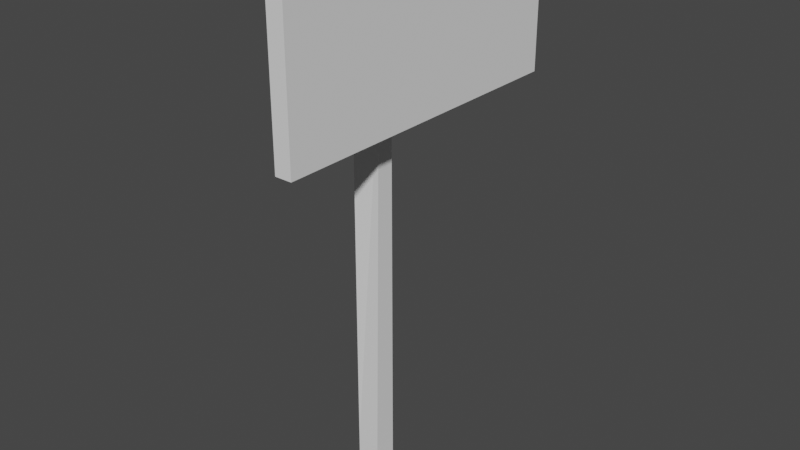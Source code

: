 # Source: Placard.blend  (saved by Blender 2.82.7; exported with 4.5.12 LTS)
import bpy
from mathutils import Matrix  # noqa: F401  (used for matrix-valued properties, if any)

bpy.ops.wm.read_factory_settings(use_empty=True)
scene = bpy.context.scene
scene.name = 'Scene'

# ---- collections
col_collection = bpy.data.collections.new('Collection'); scene.collection.children.link(col_collection)

# ---- world
world_world = bpy.data.worlds.new('World'); scene.world = world_world
world_world.use_nodes = True; world_world.node_tree.nodes.clear()
_N = world_world.node_tree.nodes; _L = world_world.node_tree.links
n0 = _N.new('ShaderNodeOutputWorld'); n0.name = 'World Output'; n0.location = (300, 300)
n1 = _N.new('ShaderNodeBackground'); n1.name = 'Background'; n1.location = (10, 300)
n1.inputs[0].default_value = (0.05088, 0.05088, 0.05088, 1.0)
_L.new(n1.outputs[0], n0.inputs[0])
n0.is_active_output = True
world_world.color = (0.05088, 0.05088, 0.05088)
world_world.use_sun_shadow = False
world_world.sun_shadow_jitter_overblur = 0.0

# ---- meshes
me_cube_001 = bpy.data.meshes.new('Cube.001')
me_cube_001.from_pydata([(-0.02608, -0.001585, -0.004513), (-0.02608, -0.001585, 0.05549), (-0.02608, 0.05842, -0.004513), (-0.02608, 0.05842, 0.05549), (0.03392, -0.001585, -0.004513), (0.03392, -0.001585, 0.05549), (0.03392, 0.05842, -0.004513), (0.03392, 0.05842, 0.05549), (-0.02608, -0.001585, 1.022), (-0.02608, 0.05842, 1.022), (0.04134, 0.04937, 1.034), (0.04134, 0.007463, 1.034), (-0.02608, -0.001585, 1.097), (-0.02608, 0.05842, 1.097), (0.04134, 0.04937, 1.085), (0.04134, 0.007463, 1.085), (-0.02608, -0.001585, 1.251), (-0.02608, 0.05842, 1.251), (0.03392, 0.05842, 1.251), (0.03392, -0.001585, 1.251), (0.07568, 0.04937, 1.034), (0.07568, 0.007463, 1.034), (0.07568, 0.04937, 1.085), (0.07568, 0.007463, 1.085), (0.126, 0.05842, 1.022), (0.126, -0.001585, 1.022), (0.126, 0.05842, 1.097), (0.126, -0.001585, 1.097), (0.08309, 0.4814, 1.097), (0.08309, 0.4814, 1.022), (0.126, 0.4814, 1.097), (0.126, 0.4814, 1.022), (0.08309, -0.3454, 1.022), (0.08309, -0.3454, 1.097), (0.126, -0.3454, 1.022), (0.126, -0.3454, 1.097), (0.08309, 0.05842, 1.328), (0.08309, -0.001585, 1.328), (0.126, 0.05842, 1.328), (0.126, -0.001585, 1.328), (0.08309, 0.4814, 1.328), (0.126, 0.4814, 1.328), (0.08309, -0.3454, 1.328), (0.126, -0.3454, 1.328), (0.08309, 0.05842, 0.9392), (0.08309, -0.001585, 0.9392), (0.126, 0.05842, 0.9392), (0.126, -0.001585, 0.9392), (0.126, 0.4814, 0.9392), (0.08309, 0.4814, 0.9392), (0.08309, -0.3454, 0.9392), (0.126, -0.3454, 0.9392)], [], [(0, 1, 3, 2), (2, 3, 7, 6), (6, 7, 5, 4), (4, 5, 1, 0), (2, 6, 4, 0), (1, 5, 11, 8), (9, 8, 12, 13), (7, 3, 9, 10), (5, 7, 10, 11), (3, 1, 8, 9), (12, 15, 19, 16), (8, 11, 15, 12), (10, 9, 13, 14), (15, 11, 21, 23), (18, 17, 16, 19), (14, 13, 17, 18), (15, 14, 18, 19), (13, 12, 16, 17), (20, 22, 28, 29), (14, 15, 23, 22), (10, 14, 22, 20), (11, 10, 20, 21), (25, 24, 26, 27), (35, 27, 39, 43), (28, 22, 36, 40), (20, 29, 49, 44), (29, 28, 30, 31), (27, 26, 38, 39), (31, 24, 46, 48), (26, 24, 31, 30), (33, 32, 34, 35), (25, 27, 35, 34), (34, 32, 50, 51), (23, 21, 32, 33), (36, 37, 39, 38), (39, 37, 42, 43), (36, 38, 41, 40), (30, 28, 40, 41), (22, 23, 37, 36), (23, 33, 42, 37), (33, 35, 43, 42), (26, 30, 41, 38), (45, 44, 46, 47), (46, 44, 49, 48), (45, 47, 51, 50), (25, 34, 51, 47), (24, 25, 47, 46), (29, 31, 48, 49), (21, 20, 44, 45), (32, 21, 45, 50)])
_uv = me_cube_001.uv_layers.new(name='UVMap')
_uv.uv.foreach_set('vector', [0.8772, 2.493e-07, 0.8772, 0.0478, 0.8266, 0.0478, 0.8266, 0.0, 0.8266, 0.0, 0.8266, 0.0478, 0.7761, 0.04781, 0.7761, 4.548e-06, 0.8772, 0.8271, 0.8772, 0.7793, 0.9277, 0.7793, 0.9277, 0.8271, 0.6901, 1.0, 0.6901, 0.9522, 0.7406, 0.9522, 0.7406, 1.0, 0.1228, 0.7065, 0.1228, 0.6587, 0.1734, 0.6587, 0.1734, 0.7065, 0.7406, 0.9522, 0.6901, 0.9522, 0.6836, 0.1729, 0.7406, 0.1818, 0.8266, 0.8182, 0.8772, 0.8182, 0.8772, 0.8773, 0.8266, 0.8773, 0.7761, 0.04781, 0.8266, 0.0478, 0.8266, 0.8182, 0.7696, 0.8271, 0.9277, 0.7793, 0.8772, 0.7793, 0.8848, 0.0, 0.9201, 0.0, 0.8266, 0.0478, 0.8772, 0.0478, 0.8772, 0.8182, 0.8266, 0.8182, 0.7406, 0.1227, 0.6836, 0.1316, 0.6901, 0.0, 0.7406, 4.445e-06, 0.7406, 0.1818, 0.6836, 0.1729, 0.6836, 0.1316, 0.7406, 0.1227, 0.7696, 0.8271, 0.8266, 0.8182, 0.8266, 0.8773, 0.7696, 0.8684, 0.6836, 0.1316, 0.6836, 0.1729, 0.6547, 0.1729, 0.6547, 0.1316, 0.2239, 0.6587, 0.2239, 0.7065, 0.1734, 0.7065, 0.1734, 0.6587, 0.7696, 0.8684, 0.8266, 0.8773, 0.8266, 1.0, 0.7761, 1.0, 0.07984, 0.6587, 0.1152, 0.6587, 0.1228, 0.7903, 0.07222, 0.7903, 0.8266, 0.8773, 0.8772, 0.8773, 0.8772, 1.0, 0.8266, 1.0, 0.575, 0.3442, 0.5313, 0.3442, 0.5219, 5.984e-07, 0.5845, 3.419e-07, 0.2529, 0.6921, 0.2529, 0.6587, 0.2818, 0.6587, 0.2818, 0.6921, 0.7696, 0.8271, 0.7696, 0.8684, 0.7406, 0.8684, 0.7406, 0.8271, 0.2239, 0.6921, 0.2239, 0.6587, 0.2529, 0.6587, 0.2529, 0.6921, 0.2571, 0.2739, 0.2571, 0.3217, 0.1946, 0.3217, 0.1946, 0.2739, 0.1946, 2.849e-08, 0.1946, 0.2739, 0.0, 0.2739, 0.0, 2.849e-08, 0.5219, 5.984e-07, 0.5313, 0.3442, 0.3273, 0.337, 0.3273, 1.624e-06, 0.575, 0.3442, 0.5845, 3.419e-07, 0.6547, 0.0, 0.6547, 0.337, 0.03611, 0.7251, 0.03611, 0.7842, 7.536e-09, 0.7842, 7.536e-09, 0.7251, 0.1946, 0.2739, 0.1946, 0.3217, 0.0, 0.3217, 0.0, 0.2739, 0.2571, 0.6587, 0.2571, 0.3217, 0.3273, 0.3217, 0.3273, 0.6587, 0.1946, 0.3217, 0.2571, 0.3217, 0.2571, 0.6587, 0.1946, 0.6587, 0.03611, 0.7842, 0.03611, 0.7251, 0.07222, 0.7251, 0.07222, 0.7842, 0.2571, 0.2739, 0.1946, 0.2739, 0.1946, 2.849e-08, 0.2571, 0.0, 0.07222, 0.7251, 0.03611, 0.7251, 0.03611, 0.6587, 0.07222, 0.6587, 0.5313, 0.3776, 0.575, 0.3776, 0.5845, 0.6587, 0.5219, 0.6587, 0.9639, 0.337, 0.9639, 0.3848, 0.9277, 0.3848, 0.9277, 0.337, 0.9277, 0.3848, 0.9639, 0.3848, 0.9639, 0.6587, 0.9277, 0.6587, 0.9639, 0.337, 0.9277, 0.337, 0.9277, 0.0, 0.9639, 0.0, 7.536e-09, 0.7842, 0.03611, 0.7842, 0.03611, 0.9681, 3.014e-08, 0.9681, 0.5313, 0.3442, 0.5313, 0.3776, 0.3273, 0.3848, 0.3273, 0.337, 0.5313, 0.3776, 0.5219, 0.6587, 0.3273, 0.6587, 0.3273, 0.3848, 0.03611, 0.7842, 0.07222, 0.7842, 0.07222, 0.9681, 0.03611, 0.9681, 0.1946, 0.3217, 0.1946, 0.6587, 0.0, 0.6587, 0.0, 0.3217, 0.9639, 0.3848, 0.9639, 0.337, 1.0, 0.337, 1.0, 0.3848, 1.0, 0.337, 0.9639, 0.337, 0.9639, 0.0, 1.0, 2.849e-08, 0.9639, 0.3848, 1.0, 0.3848, 1.0, 0.6587, 0.9639, 0.6587, 0.2571, 0.2739, 0.2571, 0.0, 0.3273, 0.0, 0.3273, 0.2739, 0.2571, 0.3217, 0.2571, 0.2739, 0.3273, 0.2739, 0.3273, 0.3217, 0.03611, 0.7251, 7.536e-09, 0.7251, 0.0, 0.6587, 0.03611, 0.6587, 0.575, 0.3776, 0.575, 0.3442, 0.6547, 0.337, 0.6547, 0.3848, 0.5845, 0.6587, 0.575, 0.3776, 0.6547, 0.3848, 0.6547, 0.6587])
me_cube_001.use_remesh_fix_poles = True
me_cube_001.use_remesh_preserve_attributes = False
me_cube_001.use_mirror_vertex_groups = False
me_cube_001.update()

# ---- objects
ob_placard = bpy.data.objects.new('Placard', me_cube_001)

# ---- transforms, parenting, visibility, modifiers, constraints
ob_placard.location = (-0.05697, -0.02659, 0.0)
ob_placard.lineart.crease_threshold = 0.0

# ---- collection membership
col_collection.objects.link(ob_placard)

# ---- scene / render settings (as saved in the file)
scene.frame_start = 1; scene.frame_end = 250; scene.frame_set(1)
scene.render.engine = 'BLENDER_EEVEE_NEXT'
scene.cycles.use_denoising = False
scene.cycles.samples = 128
scene.cycles.sampling_pattern = 'TABULATED_SOBOL'
scene.cycles.use_adaptive_sampling = False
scene.cycles.use_light_tree = False
scene.view_settings.view_transform = 'Filmic'
bpy.context.view_layer.update()

# ---- added for rendering (the .blend has no active camera and no usable light): camera, sun
cam_auto = bpy.data.cameras.new('AutoCamera')
cam_auto.lens = 50.0
cam_auto.sensor_width = 36.0
cam_auto.clip_end = 1000.0
ob_auto_camera = bpy.data.objects.new('AutoCamera', cam_auto)
scene.collection.objects.link(ob_auto_camera)
ob_auto_camera.location = (1.45031, -1.7074, 1.82738)
ob_auto_camera.rotation_euler = (1.09748, -7.21219e-08, 0.694738)
scene.camera = ob_auto_camera
light_auto_sun = bpy.data.lights.new('AutoSun', 'SUN')
light_auto_sun.energy = 3.0
light_auto_sun.angle = 0.0523599
ob_auto_sun = bpy.data.objects.new('AutoSun', light_auto_sun)
scene.collection.objects.link(ob_auto_sun)
ob_auto_sun.rotation_euler = (0.872665, 0.174533, 0.523599)
bpy.context.view_layer.update()
